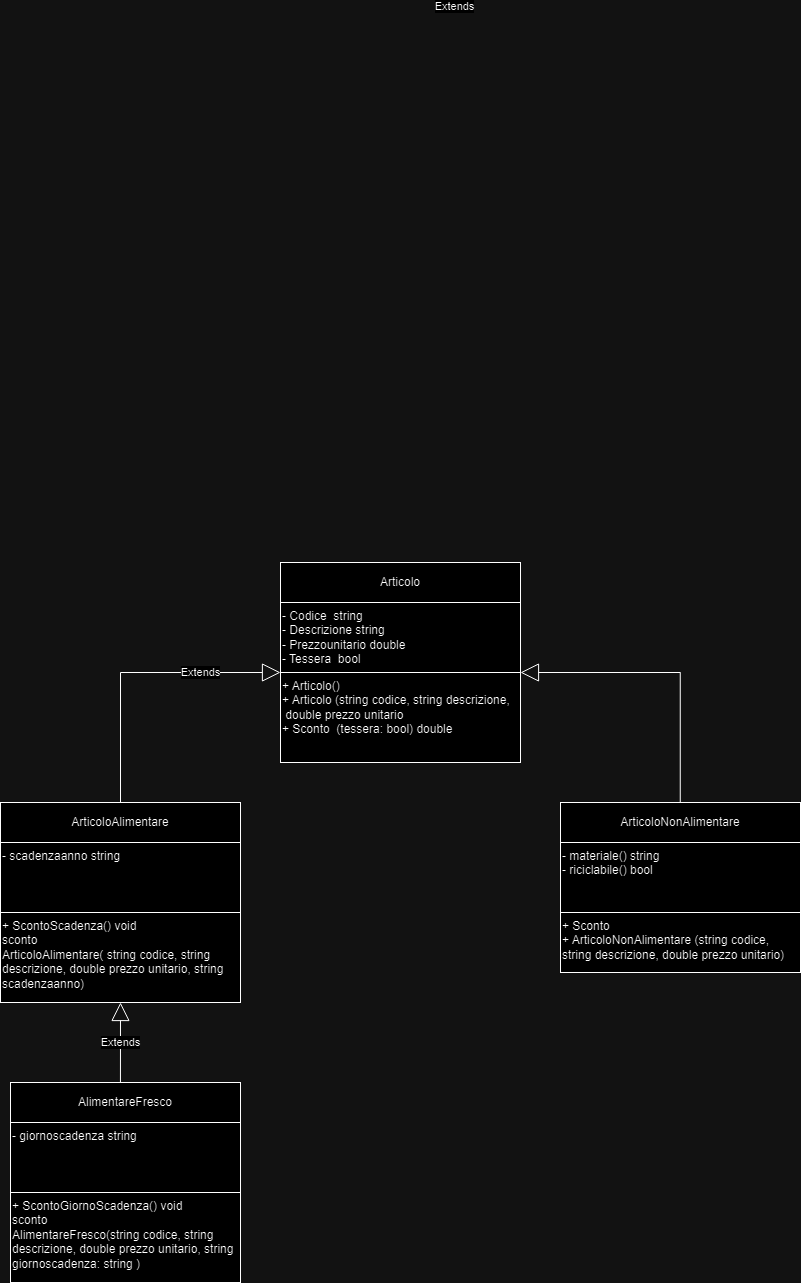

The diagram above was exported from draw.io. Its source (the exported page's mxGraphModel, read from the mxfile embedded in the PNG):
<mxGraphModel dx="1647" dy="1688" grid="1" gridSize="10" guides="1" tooltips="1" connect="1" arrows="1" fold="1" page="0" pageScale="1" pageWidth="827" pageHeight="1169" background="none" math="0" shadow="0">
  <root>
    <mxCell id="0" />
    <mxCell id="1" parent="0" />
    <mxCell id="OuDfAM6TNUMVAqx9SL8b-1" value="Articolo" style="rounded=0;labelBackgroundColor=none;html=1;whiteSpace=wrap;fontColor=default;" parent="1" vertex="1">
      <mxGeometry x="280" y="80" width="240" height="40" as="geometry" />
    </mxCell>
    <mxCell id="sOclxcEfLBhmnXg4ccRP-2" value="- Codice&amp;nbsp; string&amp;nbsp;&lt;br&gt;- Descrizione string&amp;nbsp;&lt;br&gt;- Prezzounitario double&lt;br&gt;- Tessera&amp;nbsp; bool" style="rounded=0;html=1;align=left;movable=1;resizable=1;rotatable=1;deletable=1;editable=1;locked=0;connectable=1;verticalAlign=top;labelBackgroundColor=none;labelBorderColor=none;" parent="1" vertex="1">
      <mxGeometry x="280" y="120" width="240" height="70" as="geometry" />
    </mxCell>
    <mxCell id="sOclxcEfLBhmnXg4ccRP-8" value="+ Articolo()&lt;br&gt;+ Articolo (string codice, string descrizione,&amp;nbsp; &amp;nbsp;double prezzo unitario&amp;nbsp;&lt;br&gt;+ Sconto&amp;nbsp; (tessera: bool) double" style="rounded=0;whiteSpace=wrap;html=1;align=left;verticalAlign=top;" parent="1" vertex="1">
      <mxGeometry x="280" y="190" width="240" height="90" as="geometry" />
    </mxCell>
    <mxCell id="sOclxcEfLBhmnXg4ccRP-9" value="ArticoloAlimentare" style="rounded=0;labelBackgroundColor=none;html=1;whiteSpace=wrap;fontColor=default;" parent="1" vertex="1">
      <mxGeometry y="320" width="240" height="40" as="geometry" />
    </mxCell>
    <mxCell id="sOclxcEfLBhmnXg4ccRP-10" value="- scadenzaanno string&amp;nbsp;" style="rounded=0;html=1;align=left;movable=1;resizable=1;rotatable=1;deletable=1;editable=1;locked=0;connectable=1;verticalAlign=top;labelBackgroundColor=none;labelBorderColor=none;" parent="1" vertex="1">
      <mxGeometry y="360" width="240" height="70" as="geometry" />
    </mxCell>
    <mxCell id="sOclxcEfLBhmnXg4ccRP-11" value="+ ScontoScadenza() void&amp;nbsp;&lt;br style=&quot;border-color: var(--border-color);&quot;&gt;sconto&lt;br&gt;ArticoloAlimentare(&amp;nbsp;string codice, string descrizione, double prezzo unitario, string scadenzaanno)" style="rounded=0;whiteSpace=wrap;html=1;align=left;verticalAlign=top;" parent="1" vertex="1">
      <mxGeometry y="430" width="240" height="90" as="geometry" />
    </mxCell>
    <mxCell id="sOclxcEfLBhmnXg4ccRP-15" value="AlimentareFresco" style="rounded=0;labelBackgroundColor=none;html=1;whiteSpace=wrap;fontColor=default;" parent="1" vertex="1">
      <mxGeometry x="10" y="600" width="230" height="40" as="geometry" />
    </mxCell>
    <mxCell id="sOclxcEfLBhmnXg4ccRP-16" value="- giornoscadenza string&amp;nbsp;" style="rounded=0;html=1;align=left;movable=1;resizable=1;rotatable=1;deletable=1;editable=1;locked=0;connectable=1;verticalAlign=top;labelBackgroundColor=none;labelBorderColor=none;" parent="1" vertex="1">
      <mxGeometry x="10" y="640" width="230" height="70" as="geometry" />
    </mxCell>
    <mxCell id="sOclxcEfLBhmnXg4ccRP-17" value="+ ScontoGiornoScadenza() void&amp;nbsp;&lt;br&gt;sconto&amp;nbsp;&lt;br&gt;AlimentareFresco(string codice, string descrizione, double prezzo unitario, string giornoscadenza: string )" style="rounded=0;whiteSpace=wrap;html=1;align=left;verticalAlign=top;" parent="1" vertex="1">
      <mxGeometry x="10" y="710" width="230" height="90" as="geometry" />
    </mxCell>
    <mxCell id="sOclxcEfLBhmnXg4ccRP-19" value="ArticoloNonAlimentare" style="rounded=0;labelBackgroundColor=none;html=1;whiteSpace=wrap;fontColor=default;" parent="1" vertex="1">
      <mxGeometry x="560" y="320" width="240" height="40" as="geometry" />
    </mxCell>
    <mxCell id="sOclxcEfLBhmnXg4ccRP-20" value="- materiale() string&amp;nbsp;&lt;br&gt;- riciclabile() bool&amp;nbsp;" style="rounded=0;html=1;align=left;movable=1;resizable=1;rotatable=1;deletable=1;editable=1;locked=0;connectable=1;verticalAlign=top;labelBackgroundColor=none;labelBorderColor=none;" parent="1" vertex="1">
      <mxGeometry x="560" y="360" width="240" height="70" as="geometry" />
    </mxCell>
    <mxCell id="sOclxcEfLBhmnXg4ccRP-21" value="+ Sconto&lt;br&gt;+ ArticoloNonAlimentare (string codice, string descrizione, double prezzo unitario)&amp;nbsp;" style="rounded=0;whiteSpace=wrap;html=1;align=left;verticalAlign=top;" parent="1" vertex="1">
      <mxGeometry x="560" y="430" width="240" height="60" as="geometry" />
    </mxCell>
    <mxCell id="sOclxcEfLBhmnXg4ccRP-23" value="Extends" style="endArrow=block;endSize=16;endFill=0;html=1;rounded=0;entryX=0.5;entryY=1;entryDx=0;entryDy=0;exitX=0.478;exitY=0;exitDx=0;exitDy=0;exitPerimeter=0;" parent="1" source="sOclxcEfLBhmnXg4ccRP-15" target="sOclxcEfLBhmnXg4ccRP-11" edge="1">
      <mxGeometry width="160" relative="1" as="geometry">
        <mxPoint x="160" y="550" as="sourcePoint" />
        <mxPoint x="120" y="590" as="targetPoint" />
      </mxGeometry>
    </mxCell>
    <mxCell id="sOclxcEfLBhmnXg4ccRP-25" value="Extends" style="endArrow=block;endSize=16;endFill=0;html=1;rounded=0;entryX=0;entryY=0;entryDx=0;entryDy=0;" parent="1" target="sOclxcEfLBhmnXg4ccRP-8" edge="1">
      <mxGeometry width="160" relative="1" as="geometry">
        <mxPoint x="120" y="190" as="sourcePoint" />
        <mxPoint x="119.5" y="120" as="targetPoint" />
      </mxGeometry>
    </mxCell>
    <mxCell id="sOclxcEfLBhmnXg4ccRP-26" value="Extends" style="endArrow=block;endSize=16;endFill=0;html=1;rounded=0;entryX=1;entryY=0;entryDx=0;entryDy=0;" parent="1" target="sOclxcEfLBhmnXg4ccRP-8" edge="1">
      <mxGeometry x="1" y="-436" width="160" relative="1" as="geometry">
        <mxPoint x="680" y="190" as="sourcePoint" />
        <mxPoint x="540" y="190" as="targetPoint" />
        <mxPoint x="-66" y="-230" as="offset" />
      </mxGeometry>
    </mxCell>
    <mxCell id="sOclxcEfLBhmnXg4ccRP-27" value="" style="endArrow=none;html=1;rounded=0;exitX=0.5;exitY=0;exitDx=0;exitDy=0;" parent="1" source="sOclxcEfLBhmnXg4ccRP-9" edge="1">
      <mxGeometry relative="1" as="geometry">
        <mxPoint x="120" y="310" as="sourcePoint" />
        <mxPoint x="120" y="190" as="targetPoint" />
      </mxGeometry>
    </mxCell>
    <mxCell id="sOclxcEfLBhmnXg4ccRP-28" value="" style="endArrow=none;html=1;rounded=0;exitX=0.5;exitY=0;exitDx=0;exitDy=0;" parent="1" edge="1">
      <mxGeometry relative="1" as="geometry">
        <mxPoint x="679.76" y="320" as="sourcePoint" />
        <mxPoint x="679.76" y="190" as="targetPoint" />
      </mxGeometry>
    </mxCell>
  </root>
</mxGraphModel>